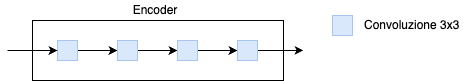

The diagram above was exported from draw.io. Its source (the exported page's mxGraphModel, read from the mxfile embedded in the PNG):
<mxGraphModel dx="1578" dy="908" grid="1" gridSize="10" guides="1" tooltips="1" connect="1" arrows="1" fold="1" page="1" pageScale="1" pageWidth="827" pageHeight="1169" math="0" shadow="0">
  <root>
    <mxCell id="0" />
    <mxCell id="1" parent="0" />
    <mxCell id="2" value="" style="rounded=0;whiteSpace=wrap;html=1;" vertex="1" parent="1">
      <mxGeometry x="211" y="720" width="251" height="60" as="geometry" />
    </mxCell>
    <mxCell id="3" style="edgeStyle=orthogonalEdgeStyle;rounded=0;orthogonalLoop=1;jettySize=auto;html=1;exitX=1;exitY=0.5;exitDx=0;exitDy=0;entryX=0;entryY=0.5;entryDx=0;entryDy=0;" edge="1" source="4" target="6" parent="1">
      <mxGeometry relative="1" as="geometry" />
    </mxCell>
    <mxCell id="4" value="" style="whiteSpace=wrap;html=1;aspect=fixed;fillColor=#dae8fc;strokeColor=#A8C6F0;" vertex="1" parent="1">
      <mxGeometry x="236" y="740" width="20" height="20" as="geometry" />
    </mxCell>
    <mxCell id="5" style="edgeStyle=orthogonalEdgeStyle;rounded=0;orthogonalLoop=1;jettySize=auto;html=1;exitX=1;exitY=0.5;exitDx=0;exitDy=0;entryX=0;entryY=0.5;entryDx=0;entryDy=0;" edge="1" source="6" target="9" parent="1">
      <mxGeometry relative="1" as="geometry" />
    </mxCell>
    <mxCell id="6" value="" style="whiteSpace=wrap;html=1;aspect=fixed;fillColor=#dae8fc;strokeColor=#a8c6f0;" vertex="1" parent="1">
      <mxGeometry x="296" y="740" width="20" height="20" as="geometry" />
    </mxCell>
    <mxCell id="7" value="" style="endArrow=classic;html=1;rounded=0;entryX=0;entryY=0.5;entryDx=0;entryDy=0;" edge="1" target="4" parent="1">
      <mxGeometry width="50" height="50" relative="1" as="geometry">
        <mxPoint x="186" y="750" as="sourcePoint" />
        <mxPoint x="296" y="720" as="targetPoint" />
      </mxGeometry>
    </mxCell>
    <mxCell id="8" style="edgeStyle=orthogonalEdgeStyle;rounded=0;orthogonalLoop=1;jettySize=auto;html=1;exitX=1;exitY=0.5;exitDx=0;exitDy=0;entryX=0;entryY=0.5;entryDx=0;entryDy=0;" edge="1" source="9" target="11" parent="1">
      <mxGeometry relative="1" as="geometry" />
    </mxCell>
    <mxCell id="9" value="" style="whiteSpace=wrap;html=1;aspect=fixed;fillColor=#dae8fc;strokeColor=#A8C6F0;" vertex="1" parent="1">
      <mxGeometry x="356" y="740" width="20" height="20" as="geometry" />
    </mxCell>
    <mxCell id="10" style="edgeStyle=orthogonalEdgeStyle;rounded=0;orthogonalLoop=1;jettySize=auto;html=1;exitX=1;exitY=0.5;exitDx=0;exitDy=0;" edge="1" source="11" parent="1">
      <mxGeometry relative="1" as="geometry">
        <mxPoint x="482" y="749.8461538461538" as="targetPoint" />
      </mxGeometry>
    </mxCell>
    <mxCell id="11" value="" style="whiteSpace=wrap;html=1;aspect=fixed;fillColor=#dae8fc;strokeColor=#A8C6F0;" vertex="1" parent="1">
      <mxGeometry x="416" y="740" width="20" height="20" as="geometry" />
    </mxCell>
    <mxCell id="12" value="Encoder" style="text;html=1;align=center;verticalAlign=middle;whiteSpace=wrap;rounded=0;" vertex="1" parent="1">
      <mxGeometry x="304" y="700" width="60" height="20" as="geometry" />
    </mxCell>
    <mxCell id="13" value="" style="whiteSpace=wrap;html=1;aspect=fixed;fillColor=#dae8fc;strokeColor=#a8c6f0;" vertex="1" parent="1">
      <mxGeometry x="511" y="715" width="20" height="20" as="geometry" />
    </mxCell>
    <mxCell id="14" value="Convoluzione 3x3" style="text;html=1;align=left;verticalAlign=middle;whiteSpace=wrap;rounded=0;" vertex="1" parent="1">
      <mxGeometry x="541" y="710" width="100" height="30" as="geometry" />
    </mxCell>
  </root>
</mxGraphModel>